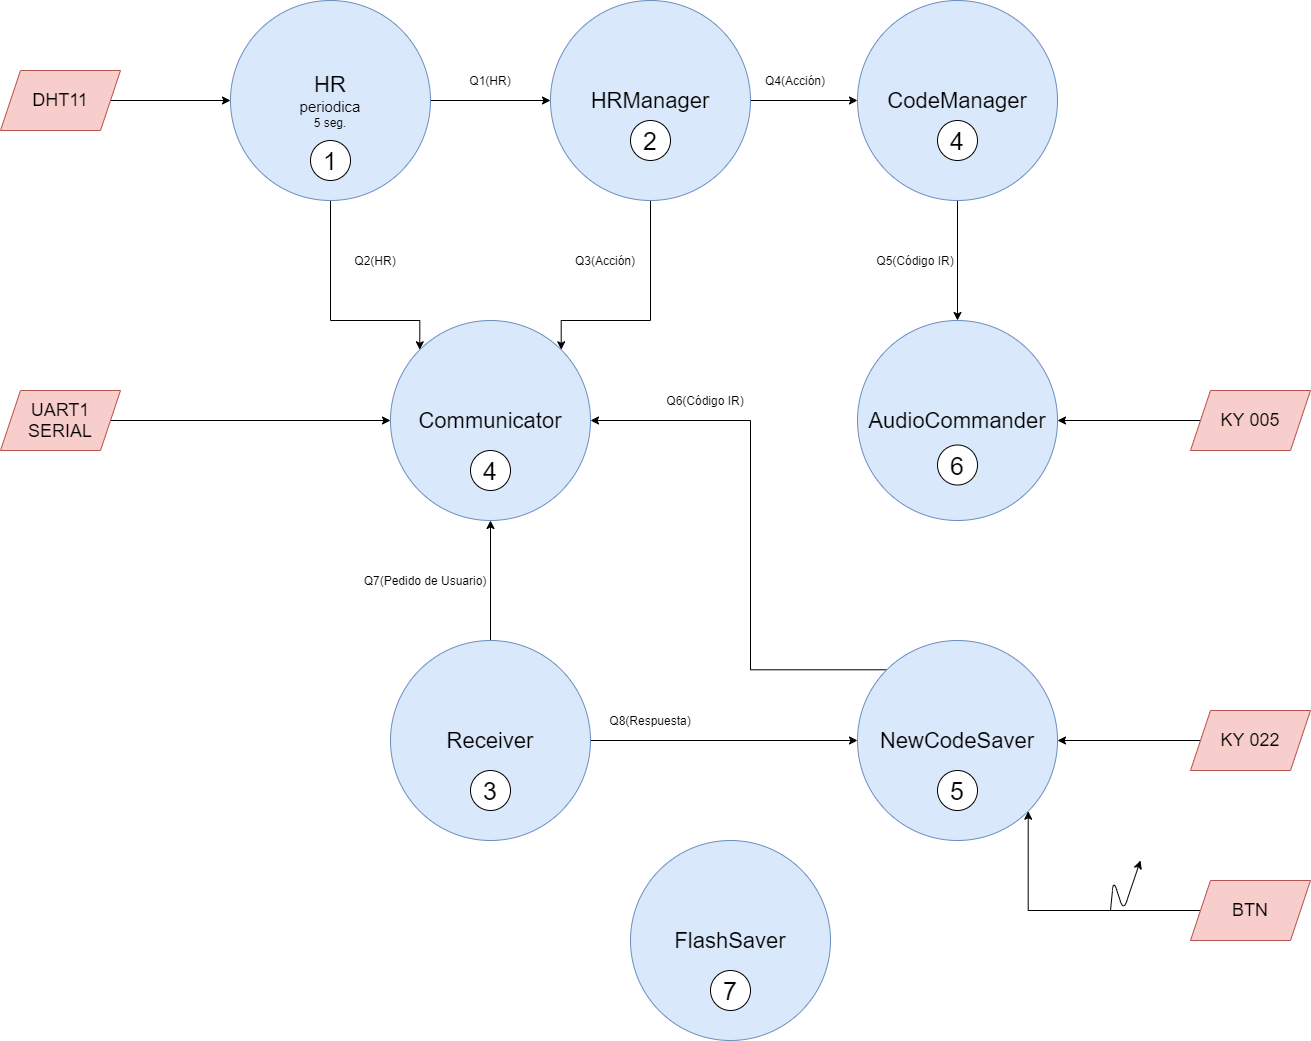

The diagram above was exported from draw.io. Its source (the exported page's mxGraphModel, read from the mxfile embedded in the PNG):
<mxGraphModel dx="2249" dy="794" grid="1" gridSize="10" guides="1" tooltips="1" connect="1" arrows="1" fold="1" page="1" pageScale="1" pageWidth="827" pageHeight="1169" math="0" shadow="0">
  <root>
    <mxCell id="0" />
    <mxCell id="1" parent="0" />
    <mxCell id="2" style="edgeStyle=orthogonalEdgeStyle;rounded=0;orthogonalLoop=1;jettySize=auto;html=1;entryX=0;entryY=0;entryDx=0;entryDy=0;" edge="1" source="4" target="8" parent="1">
      <mxGeometry relative="1" as="geometry">
        <Array as="points">
          <mxPoint x="100" y="440" />
          <mxPoint x="189" y="440" />
        </Array>
      </mxGeometry>
    </mxCell>
    <mxCell id="3" style="edgeStyle=orthogonalEdgeStyle;rounded=0;orthogonalLoop=1;jettySize=auto;html=1;" edge="1" source="4" target="7" parent="1">
      <mxGeometry relative="1" as="geometry" />
    </mxCell>
    <mxCell id="4" value="&lt;font&gt;&lt;font style=&quot;font-size: 22px&quot;&gt;HR&lt;/font&gt;&lt;br&gt;&lt;span style=&quot;font-size: 15px&quot;&gt;periodica&lt;/span&gt;&lt;br&gt;&lt;/font&gt;5 seg." style="ellipse;whiteSpace=wrap;html=1;aspect=fixed;fillColor=#dae8fc;strokeColor=#6c8ebf;" vertex="1" parent="1">
      <mxGeometry y="120" width="200" height="200" as="geometry" />
    </mxCell>
    <mxCell id="5" style="edgeStyle=orthogonalEdgeStyle;rounded=0;orthogonalLoop=1;jettySize=auto;html=1;entryX=1;entryY=0;entryDx=0;entryDy=0;" edge="1" source="7" target="8" parent="1">
      <mxGeometry relative="1" as="geometry">
        <Array as="points">
          <mxPoint x="420" y="440" />
          <mxPoint x="331" y="440" />
        </Array>
      </mxGeometry>
    </mxCell>
    <mxCell id="6" style="edgeStyle=orthogonalEdgeStyle;rounded=0;orthogonalLoop=1;jettySize=auto;html=1;entryX=0;entryY=0.5;entryDx=0;entryDy=0;" edge="1" source="7" target="10" parent="1">
      <mxGeometry relative="1" as="geometry" />
    </mxCell>
    <mxCell id="7" value="&lt;font&gt;&lt;font style=&quot;font-size: 22px&quot;&gt;HRManager&lt;/font&gt;&lt;br&gt;&lt;/font&gt;" style="ellipse;whiteSpace=wrap;html=1;aspect=fixed;fillColor=#dae8fc;strokeColor=#6c8ebf;" vertex="1" parent="1">
      <mxGeometry x="320" y="120" width="200" height="200" as="geometry" />
    </mxCell>
    <mxCell id="8" value="&lt;font&gt;&lt;font style=&quot;font-size: 22px&quot;&gt;Communicator&lt;/font&gt;&lt;/font&gt;" style="ellipse;whiteSpace=wrap;html=1;aspect=fixed;fillColor=#dae8fc;strokeColor=#6c8ebf;" vertex="1" parent="1">
      <mxGeometry x="160" y="440" width="200" height="200" as="geometry" />
    </mxCell>
    <mxCell id="9" style="edgeStyle=orthogonalEdgeStyle;rounded=0;orthogonalLoop=1;jettySize=auto;html=1;" edge="1" source="10" target="11" parent="1">
      <mxGeometry relative="1" as="geometry" />
    </mxCell>
    <mxCell id="10" value="&lt;font&gt;&lt;font style=&quot;font-size: 22px&quot;&gt;CodeManager&lt;/font&gt;&lt;br&gt;&lt;/font&gt;" style="ellipse;whiteSpace=wrap;html=1;aspect=fixed;fillColor=#dae8fc;strokeColor=#6c8ebf;" vertex="1" parent="1">
      <mxGeometry x="627" y="120" width="200" height="200" as="geometry" />
    </mxCell>
    <mxCell id="11" value="&lt;font&gt;&lt;font style=&quot;font-size: 22px&quot;&gt;AudioCommander&lt;/font&gt;&lt;br&gt;&lt;/font&gt;" style="ellipse;whiteSpace=wrap;html=1;aspect=fixed;fillColor=#dae8fc;strokeColor=#6c8ebf;" vertex="1" parent="1">
      <mxGeometry x="627" y="440" width="200" height="200" as="geometry" />
    </mxCell>
    <mxCell id="12" style="edgeStyle=orthogonalEdgeStyle;rounded=0;orthogonalLoop=1;jettySize=auto;html=1;exitX=0;exitY=0;exitDx=0;exitDy=0;entryX=1;entryY=0.5;entryDx=0;entryDy=0;" edge="1" source="13" target="8" parent="1">
      <mxGeometry relative="1" as="geometry">
        <Array as="points">
          <mxPoint x="520" y="789" />
          <mxPoint x="520" y="540" />
        </Array>
      </mxGeometry>
    </mxCell>
    <mxCell id="13" value="&lt;font&gt;&lt;font style=&quot;font-size: 22px&quot;&gt;NewCodeSaver&lt;/font&gt;&lt;br&gt;&lt;/font&gt;" style="ellipse;whiteSpace=wrap;html=1;aspect=fixed;fillColor=#dae8fc;strokeColor=#6c8ebf;" vertex="1" parent="1">
      <mxGeometry x="627" y="760" width="200" height="200" as="geometry" />
    </mxCell>
    <mxCell id="14" style="edgeStyle=orthogonalEdgeStyle;rounded=0;orthogonalLoop=1;jettySize=auto;html=1;entryX=0.5;entryY=1;entryDx=0;entryDy=0;" edge="1" source="16" target="8" parent="1">
      <mxGeometry relative="1" as="geometry" />
    </mxCell>
    <mxCell id="15" style="edgeStyle=orthogonalEdgeStyle;rounded=0;orthogonalLoop=1;jettySize=auto;html=1;entryX=0;entryY=0.5;entryDx=0;entryDy=0;" edge="1" source="16" target="13" parent="1">
      <mxGeometry relative="1" as="geometry" />
    </mxCell>
    <mxCell id="16" value="&lt;font&gt;&lt;font style=&quot;font-size: 22px&quot;&gt;Receiver&lt;/font&gt;&lt;br&gt;&lt;/font&gt;" style="ellipse;whiteSpace=wrap;html=1;aspect=fixed;fillColor=#dae8fc;strokeColor=#6c8ebf;" vertex="1" parent="1">
      <mxGeometry x="160" y="760" width="200" height="200" as="geometry" />
    </mxCell>
    <mxCell id="17" value="&lt;font&gt;&lt;font style=&quot;font-size: 22px&quot;&gt;FlashSaver&lt;/font&gt;&lt;br&gt;&lt;/font&gt;" style="ellipse;whiteSpace=wrap;html=1;aspect=fixed;fillColor=#dae8fc;strokeColor=#6c8ebf;" vertex="1" parent="1">
      <mxGeometry x="400" y="960" width="200" height="200" as="geometry" />
    </mxCell>
    <mxCell id="18" value="Q1(HR)" style="text;html=1;strokeColor=none;fillColor=none;align=center;verticalAlign=middle;whiteSpace=wrap;rounded=0;" vertex="1" parent="1">
      <mxGeometry x="215" y="180" width="90" height="40" as="geometry" />
    </mxCell>
    <mxCell id="19" value="Q2(HR)" style="text;html=1;strokeColor=none;fillColor=none;align=center;verticalAlign=middle;whiteSpace=wrap;rounded=0;" vertex="1" parent="1">
      <mxGeometry x="100" y="360" width="90" height="40" as="geometry" />
    </mxCell>
    <mxCell id="20" value="Q3(Acción)" style="text;html=1;strokeColor=none;fillColor=none;align=center;verticalAlign=middle;whiteSpace=wrap;rounded=0;" vertex="1" parent="1">
      <mxGeometry x="330" y="360" width="90" height="40" as="geometry" />
    </mxCell>
    <mxCell id="21" value="Q4(Acción)" style="text;html=1;strokeColor=none;fillColor=none;align=center;verticalAlign=middle;whiteSpace=wrap;rounded=0;" vertex="1" parent="1">
      <mxGeometry x="520" y="180" width="90" height="40" as="geometry" />
    </mxCell>
    <mxCell id="22" value="Q5(Código IR)" style="text;html=1;strokeColor=none;fillColor=none;align=center;verticalAlign=middle;whiteSpace=wrap;rounded=0;" vertex="1" parent="1">
      <mxGeometry x="640" y="360" width="90" height="40" as="geometry" />
    </mxCell>
    <mxCell id="23" value="Q6(Código IR)" style="text;html=1;strokeColor=none;fillColor=none;align=center;verticalAlign=middle;whiteSpace=wrap;rounded=0;" vertex="1" parent="1">
      <mxGeometry x="430" y="500" width="90" height="40" as="geometry" />
    </mxCell>
    <mxCell id="24" value="Q7(Pedido de Usuario)" style="text;html=1;strokeColor=none;fillColor=none;align=center;verticalAlign=middle;whiteSpace=wrap;rounded=0;" vertex="1" parent="1">
      <mxGeometry x="130" y="680" width="130" height="40" as="geometry" />
    </mxCell>
    <mxCell id="25" value="Q8(Respuesta)" style="text;html=1;strokeColor=none;fillColor=none;align=center;verticalAlign=middle;whiteSpace=wrap;rounded=0;" vertex="1" parent="1">
      <mxGeometry x="375" y="820" width="90" height="40" as="geometry" />
    </mxCell>
    <mxCell id="26" value="&lt;font style=&quot;font-size: 25px&quot;&gt;7&lt;/font&gt;" style="ellipse;whiteSpace=wrap;html=1;aspect=fixed;" vertex="1" parent="1">
      <mxGeometry x="480" y="1090" width="40" height="40" as="geometry" />
    </mxCell>
    <mxCell id="27" value="&lt;font style=&quot;font-size: 25px&quot;&gt;5&lt;/font&gt;" style="ellipse;whiteSpace=wrap;html=1;aspect=fixed;" vertex="1" parent="1">
      <mxGeometry x="707" y="890" width="40" height="40" as="geometry" />
    </mxCell>
    <mxCell id="28" value="&lt;font style=&quot;font-size: 25px&quot;&gt;3&lt;/font&gt;" style="ellipse;whiteSpace=wrap;html=1;aspect=fixed;" vertex="1" parent="1">
      <mxGeometry x="240" y="890" width="40" height="40" as="geometry" />
    </mxCell>
    <mxCell id="29" value="&lt;font style=&quot;font-size: 25px&quot;&gt;4&lt;/font&gt;" style="ellipse;whiteSpace=wrap;html=1;aspect=fixed;" vertex="1" parent="1">
      <mxGeometry x="240" y="570" width="40" height="40" as="geometry" />
    </mxCell>
    <mxCell id="30" value="&lt;font style=&quot;font-size: 25px&quot;&gt;6&lt;/font&gt;" style="ellipse;whiteSpace=wrap;html=1;aspect=fixed;" vertex="1" parent="1">
      <mxGeometry x="707" y="564.5" width="40" height="40" as="geometry" />
    </mxCell>
    <mxCell id="31" value="&lt;font style=&quot;font-size: 25px&quot;&gt;4&lt;/font&gt;" style="ellipse;whiteSpace=wrap;html=1;aspect=fixed;" vertex="1" parent="1">
      <mxGeometry x="707" y="240" width="40" height="40" as="geometry" />
    </mxCell>
    <mxCell id="32" value="&lt;font style=&quot;font-size: 25px&quot;&gt;2&lt;/font&gt;" style="ellipse;whiteSpace=wrap;html=1;aspect=fixed;" vertex="1" parent="1">
      <mxGeometry x="400" y="240" width="40" height="40" as="geometry" />
    </mxCell>
    <mxCell id="33" value="&lt;font style=&quot;font-size: 25px&quot;&gt;1&lt;/font&gt;" style="ellipse;whiteSpace=wrap;html=1;aspect=fixed;" vertex="1" parent="1">
      <mxGeometry x="80" y="260" width="40" height="40" as="geometry" />
    </mxCell>
    <mxCell id="34" style="edgeStyle=orthogonalEdgeStyle;rounded=0;orthogonalLoop=1;jettySize=auto;html=1;entryX=0;entryY=0.5;entryDx=0;entryDy=0;" edge="1" source="35" target="4" parent="1">
      <mxGeometry relative="1" as="geometry" />
    </mxCell>
    <mxCell id="35" value="&lt;font style=&quot;font-size: 18px&quot;&gt;DHT11&lt;/font&gt;" style="shape=parallelogram;perimeter=parallelogramPerimeter;whiteSpace=wrap;html=1;fixedSize=1;fillColor=#f8cecc;strokeColor=#b85450;" vertex="1" parent="1">
      <mxGeometry x="-230" y="190" width="120" height="60" as="geometry" />
    </mxCell>
    <mxCell id="36" style="edgeStyle=orthogonalEdgeStyle;rounded=0;orthogonalLoop=1;jettySize=auto;html=1;entryX=0;entryY=0.5;entryDx=0;entryDy=0;" edge="1" source="37" target="8" parent="1">
      <mxGeometry relative="1" as="geometry" />
    </mxCell>
    <mxCell id="37" value="&lt;font style=&quot;font-size: 18px&quot;&gt;UART1&lt;br&gt;SERIAL&lt;br&gt;&lt;/font&gt;" style="shape=parallelogram;perimeter=parallelogramPerimeter;whiteSpace=wrap;html=1;fixedSize=1;fillColor=#f8cecc;strokeColor=#b85450;" vertex="1" parent="1">
      <mxGeometry x="-230" y="510" width="120" height="60" as="geometry" />
    </mxCell>
    <mxCell id="38" style="edgeStyle=orthogonalEdgeStyle;rounded=0;orthogonalLoop=1;jettySize=auto;html=1;exitX=0;exitY=0.5;exitDx=0;exitDy=0;entryX=1;entryY=0.5;entryDx=0;entryDy=0;" edge="1" source="39" target="11" parent="1">
      <mxGeometry relative="1" as="geometry" />
    </mxCell>
    <mxCell id="39" value="&lt;font style=&quot;font-size: 18px&quot;&gt;KY 005&lt;/font&gt;" style="shape=parallelogram;perimeter=parallelogramPerimeter;whiteSpace=wrap;html=1;fixedSize=1;fillColor=#f8cecc;strokeColor=#b85450;" vertex="1" parent="1">
      <mxGeometry x="960" y="510" width="120" height="60" as="geometry" />
    </mxCell>
    <mxCell id="40" style="edgeStyle=orthogonalEdgeStyle;rounded=0;orthogonalLoop=1;jettySize=auto;html=1;exitX=0;exitY=0.5;exitDx=0;exitDy=0;entryX=1;entryY=0.5;entryDx=0;entryDy=0;" edge="1" source="41" target="13" parent="1">
      <mxGeometry relative="1" as="geometry" />
    </mxCell>
    <mxCell id="41" value="&lt;font style=&quot;font-size: 18px&quot;&gt;KY 022&lt;/font&gt;" style="shape=parallelogram;perimeter=parallelogramPerimeter;whiteSpace=wrap;html=1;fixedSize=1;fillColor=#f8cecc;strokeColor=#b85450;" vertex="1" parent="1">
      <mxGeometry x="960" y="830" width="120" height="60" as="geometry" />
    </mxCell>
    <mxCell id="42" style="edgeStyle=orthogonalEdgeStyle;rounded=0;orthogonalLoop=1;jettySize=auto;html=1;entryX=1;entryY=1;entryDx=0;entryDy=0;" edge="1" source="43" target="13" parent="1">
      <mxGeometry relative="1" as="geometry" />
    </mxCell>
    <mxCell id="43" value="&lt;font style=&quot;font-size: 18px&quot;&gt;BTN&lt;/font&gt;" style="shape=parallelogram;perimeter=parallelogramPerimeter;whiteSpace=wrap;html=1;fixedSize=1;fillColor=#f8cecc;strokeColor=#b85450;" vertex="1" parent="1">
      <mxGeometry x="960" y="1000" width="120" height="60" as="geometry" />
    </mxCell>
    <mxCell id="44" value="" style="endArrow=classic;html=1;" edge="1" parent="1">
      <mxGeometry width="50" height="50" relative="1" as="geometry">
        <mxPoint x="880" y="1030" as="sourcePoint" />
        <mxPoint x="910" y="980" as="targetPoint" />
        <Array as="points">
          <mxPoint x="883" y="1000" />
          <mxPoint x="893" y="1030" />
        </Array>
      </mxGeometry>
    </mxCell>
  </root>
</mxGraphModel>